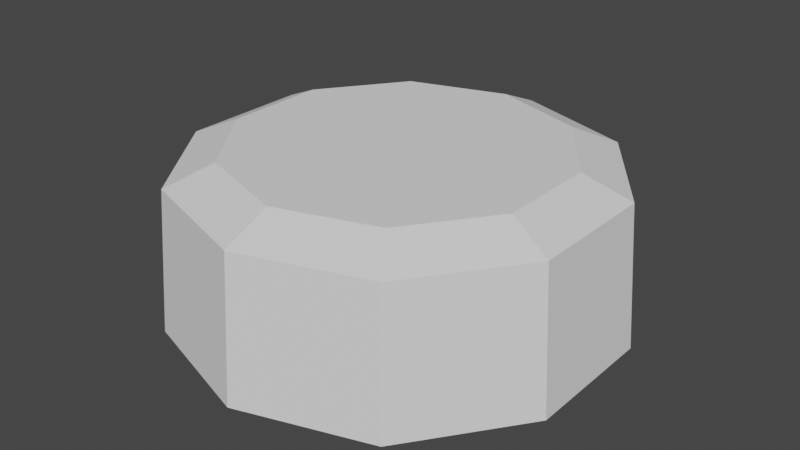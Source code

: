 # Source: turret_base.blend  (saved by Blender 2.80.41; exported with 4.5.12 LTS)
import bpy
from mathutils import Matrix  # noqa: F401  (used for matrix-valued properties, if any)

bpy.ops.wm.read_factory_settings(use_empty=True)
scene = bpy.context.scene
scene.name = 'Scene'

# ---- collections
col_collection = bpy.data.collections.new('Collection'); scene.collection.children.link(col_collection)

# ---- world
world_world = bpy.data.worlds.new('World'); scene.world = world_world
world_world.use_nodes = True; world_world.node_tree.nodes.clear()
_N = world_world.node_tree.nodes; _L = world_world.node_tree.links
n0 = _N.new('ShaderNodeOutputWorld'); n0.name = 'World Output'; n0.location = (300, 300)
n1 = _N.new('ShaderNodeBackground'); n1.name = 'Background'; n1.location = (10, 300)
n1.inputs[0].default_value = (0.05088, 0.05088, 0.05088, 1.0)
_L.new(n1.outputs[0], n0.inputs[0])
n0.is_active_output = True
world_world.color = (0.05088, 0.05088, 0.05088)
world_world.use_sun_shadow = False
world_world.sun_shadow_jitter_overblur = 0.0

# ---- meshes
me_icosphere = bpy.data.meshes.new('Icosphere')
me_icosphere.from_pydata([(-0.7931, 1.092, -0.5347), (0.0, -1.287, 0.3319), (-0.7564, -1.041, 0.3319), (0.0, 1.287, 0.3319), (1.224, 0.3977, 0.3319), (-0.7564, 1.041, 0.3319), (-0.7931, -1.092, -0.5347), (1.011e-09, 1.349, -0.5347), (1.283, -0.4169, -0.5347), (0.7564, -1.041, 0.3319), (-1.283, -0.4169, -0.5347), (0.7931, -1.092, -0.5347), (-1.224, -0.3977, 0.3319), (1.224, -0.3977, 0.3319), (0.7564, 1.041, 0.3319), (-1.224, 0.3977, 0.3319), (0.9511, -0.309, 0.4555), (0.9511, 0.309, 0.4555), (0.0, -1.0, 0.4555), (0.5878, -0.809, 0.4555), (-0.9511, -0.309, 0.4555), (-0.5878, -0.809, 0.4555), (-0.5878, 0.809, 0.4555), (-0.9511, 0.309, 0.4555), (0.5878, 0.809, 0.4555), (0.0, 1.0, 0.4555), (1.283, 0.4169, -0.5347), (-1.283, 0.4169, -0.5347), (1.011e-09, -1.349, -0.5347), (0.7931, 1.092, -0.5347)], [], [(15, 5, 0, 27), (8, 11, 28, 6, 10, 27, 0, 7, 29, 26), (18, 21, 2, 1), (23, 22, 5, 15), (12, 15, 27, 10), (3, 14, 29, 7), (19, 18, 1, 9), (1, 2, 6, 28), (21, 20, 12, 2), (22, 25, 3, 5), (24, 17, 4, 14), (17, 16, 13, 4), (20, 23, 15, 12), (25, 24, 14, 3), (5, 3, 7, 0), (9, 1, 28, 11), (2, 12, 10, 6), (4, 13, 8, 26), (13, 9, 11, 8), (14, 4, 26, 29), (16, 19, 9, 13), (19, 16, 17, 24, 25, 22, 23, 20, 21, 18)])
_uv = me_icosphere.uv_layers.new(name='UVMap')
_uv.uv.foreach_set('vector', [0.8399, 0.9109, 0.8363, 0.9061, 0.8411, 0.9042, 0.8426, 0.9066, 0.8487, 0.8989, 0.8503, 0.9013, 0.8501, 0.9042, 0.8482, 0.9066, 0.8454, 0.9076, 0.8426, 0.9066, 0.8411, 0.9042, 0.8412, 0.9012, 0.843, 0.8988, 0.8459, 0.898, 0.8586, 0.9068, 0.8536, 0.9136, 0.8515, 0.9106, 0.8551, 0.9056, 0.8378, 0.9139, 0.8328, 0.9071, 0.8363, 0.9061, 0.8399, 0.9109, 0.8458, 0.9127, 0.8399, 0.9109, 0.8426, 0.9066, 0.8454, 0.9076, 0.8362, 0.8999, 0.8397, 0.8949, 0.843, 0.8988, 0.8412, 0.9012, 0.8586, 0.8984, 0.8586, 0.9068, 0.8551, 0.9056, 0.8551, 0.8994, 0.8551, 0.9056, 0.8515, 0.9106, 0.8482, 0.9066, 0.8501, 0.9042, 0.8536, 0.9136, 0.8458, 0.9163, 0.8458, 0.9127, 0.8515, 0.9106, 0.8328, 0.9071, 0.8327, 0.8987, 0.8362, 0.8999, 0.8363, 0.9061, 0.8376, 0.8919, 0.8456, 0.8892, 0.8455, 0.8928, 0.8397, 0.8949, 0.8456, 0.8892, 0.8536, 0.8916, 0.8514, 0.8946, 0.8455, 0.8928, 0.8458, 0.9163, 0.8378, 0.9139, 0.8399, 0.9109, 0.8458, 0.9127, 0.8327, 0.8987, 0.8376, 0.8919, 0.8397, 0.8949, 0.8362, 0.8999, 0.8363, 0.9061, 0.8362, 0.8999, 0.8412, 0.9012, 0.8411, 0.9042, 0.8551, 0.8994, 0.8551, 0.9056, 0.8501, 0.9042, 0.8503, 0.9013, 0.8515, 0.9106, 0.8458, 0.9127, 0.8454, 0.9076, 0.8482, 0.9066, 0.8455, 0.8928, 0.8514, 0.8946, 0.8487, 0.8989, 0.8459, 0.898, 0.8514, 0.8946, 0.8551, 0.8994, 0.8503, 0.9013, 0.8487, 0.8989, 0.8397, 0.8949, 0.8455, 0.8928, 0.8459, 0.898, 0.843, 0.8988, 0.8536, 0.8916, 0.8586, 0.8984, 0.8551, 0.8994, 0.8514, 0.8946, 0.8247, 0.9153, 0.8299, 0.917, 0.8331, 0.9214, 0.8331, 0.9269, 0.8299, 0.9313, 0.8247, 0.933, 0.8195, 0.9313, 0.8163, 0.9269, 0.8163, 0.9214, 0.8195, 0.917])
me_icosphere.use_remesh_preserve_volume = False
me_icosphere.use_remesh_preserve_attributes = False
me_icosphere.use_mirror_vertex_groups = False
me_icosphere.update()

# ---- objects
ob_icosphere = bpy.data.objects.new('Icosphere', me_icosphere)

# ---- transforms, parenting, visibility, modifiers, constraints
ob_icosphere.location = (0.0, 0.0, 0.0)
ob_icosphere.lineart.crease_threshold = 0.0

# ---- collection membership
col_collection.objects.link(ob_icosphere)

# ---- scene / render settings (as saved in the file)
scene.frame_start = 1; scene.frame_end = 250; scene.frame_set(11)
scene.render.engine = 'BLENDER_EEVEE_NEXT'
scene.render.motion_blur_shutter = 1.0
scene.cycles.use_denoising = False
scene.cycles.samples = 128
scene.cycles.sampling_pattern = 'TABULATED_SOBOL'
scene.cycles.use_adaptive_sampling = False
scene.cycles.use_light_tree = False
scene.view_settings.view_transform = 'Filmic'
bpy.context.view_layer.update()

# ---- added for rendering (the .blend has no active camera and no usable light): camera, sun
cam_auto = bpy.data.cameras.new('AutoCamera')
cam_auto.lens = 50.0
cam_auto.sensor_width = 36.0
cam_auto.clip_end = 1000.0
ob_auto_camera = bpy.data.objects.new('AutoCamera', cam_auto)
scene.collection.objects.link(ob_auto_camera)
ob_auto_camera.location = (3.56535, -4.27842, 2.81271)
ob_auto_camera.rotation_euler = (1.09748, -7.21219e-08, 0.694738)
scene.camera = ob_auto_camera
light_auto_sun = bpy.data.lights.new('AutoSun', 'SUN')
light_auto_sun.energy = 3.0
light_auto_sun.angle = 0.0523599
ob_auto_sun = bpy.data.objects.new('AutoSun', light_auto_sun)
scene.collection.objects.link(ob_auto_sun)
ob_auto_sun.rotation_euler = (0.872665, 0.174533, 0.523599)
bpy.context.view_layer.update()
